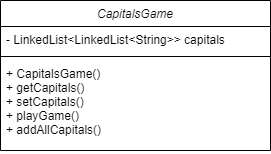

The diagram above was exported from draw.io. Its source (the exported page's mxGraphModel, read from the mxfile embedded in the PNG):
<mxGraphModel dx="868" dy="486" grid="1" gridSize="10" guides="1" tooltips="1" connect="1" arrows="1" fold="1" page="1" pageScale="1" pageWidth="827" pageHeight="1169" background="#ffffff" math="0" shadow="0">
  <root>
    <mxCell id="WIyWlLk6GJQsqaUBKTNV-0" />
    <mxCell id="WIyWlLk6GJQsqaUBKTNV-1" parent="WIyWlLk6GJQsqaUBKTNV-0" />
    <mxCell id="zkfFHV4jXpPFQw0GAbJ--0" value="CapitalsGame" style="swimlane;fontStyle=2;align=center;verticalAlign=top;childLayout=stackLayout;horizontal=1;startSize=26;horizontalStack=0;resizeParent=1;resizeLast=0;collapsible=1;marginBottom=0;rounded=0;shadow=0;strokeWidth=1;" parent="WIyWlLk6GJQsqaUBKTNV-1" vertex="1">
      <mxGeometry x="210" y="120" width="270" height="150" as="geometry">
        <mxRectangle x="230" y="140" width="160" height="26" as="alternateBounds" />
      </mxGeometry>
    </mxCell>
    <mxCell id="zkfFHV4jXpPFQw0GAbJ--1" value="- LinkedList&lt;LinkedList&lt;String&gt;&gt; capitals" style="text;align=left;verticalAlign=top;spacingLeft=4;spacingRight=4;overflow=hidden;rotatable=0;points=[[0,0.5],[1,0.5]];portConstraint=eastwest;" parent="zkfFHV4jXpPFQw0GAbJ--0" vertex="1">
      <mxGeometry y="26" width="270" height="26" as="geometry" />
    </mxCell>
    <mxCell id="zkfFHV4jXpPFQw0GAbJ--4" value="" style="line;html=1;strokeWidth=1;align=left;verticalAlign=middle;spacingTop=-1;spacingLeft=3;spacingRight=3;rotatable=0;labelPosition=right;points=[];portConstraint=eastwest;" parent="zkfFHV4jXpPFQw0GAbJ--0" vertex="1">
      <mxGeometry y="52" width="270" height="8" as="geometry" />
    </mxCell>
    <mxCell id="zkfFHV4jXpPFQw0GAbJ--5" value="+ CapitalsGame()&#10;+ getCapitals()&#10;+ setCapitals()&#10;+ playGame()&#10;+ addAllCapitals()" style="text;align=left;verticalAlign=top;spacingLeft=4;spacingRight=4;overflow=hidden;rotatable=0;points=[[0,0.5],[1,0.5]];portConstraint=eastwest;" parent="zkfFHV4jXpPFQw0GAbJ--0" vertex="1">
      <mxGeometry y="60" width="270" height="90" as="geometry" />
    </mxCell>
  </root>
</mxGraphModel>